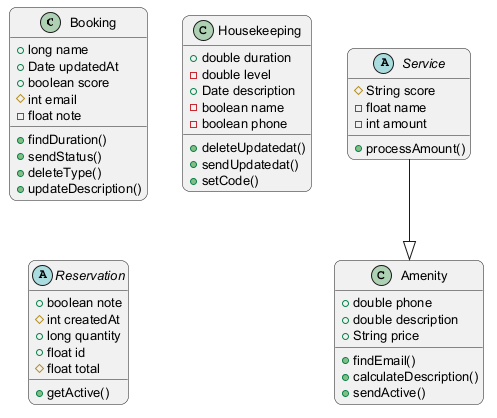

The diagram above was rendered by PlantUML. Its source (embedded in the PNG):
@startuml
skinparam backgroundColor #FFFFFF
skinparam roundCorner 15
skinparam defaultFontSize 13
class Booking {
  +long name
  +Date updatedAt
  +boolean score
  #int email
  -float note
  +findDuration()
  +sendStatus()
  +deleteType()
  +updateDescription()
}
class Housekeeping {
  +double duration
  -double level
  +Date description
  -boolean name
  -boolean phone
  +deleteUpdatedat()
  +sendUpdatedat()
  +setCode()
}
abstract class Reservation {
  +boolean note
  #int createdAt
  +long quantity
  +float id
  #float total
  +getActive()
}
abstract class Service {
  #String score
  -float name
  -int amount
  +processAmount()
}
class Amenity {
  +double phone
  +double description
  +String price
  +findEmail()
  +calculateDescription()
  +sendActive()
}
Service --|> Amenity
@enduml